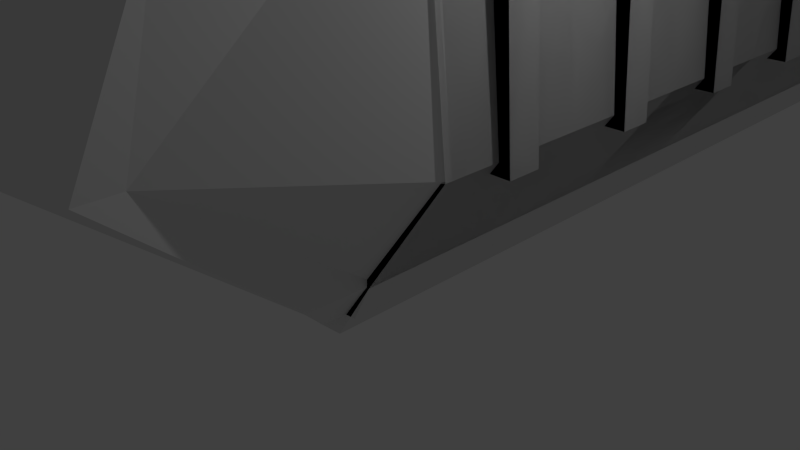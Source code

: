 # Source: snowpiercer.blend  (saved by Blender 2.74.0; exported with 4.5.12 LTS)
import bpy
from mathutils import Matrix  # noqa: F401  (used for matrix-valued properties, if any)

bpy.ops.wm.read_factory_settings(use_empty=True)
scene = bpy.context.scene
scene.name = 'Scene'

# ---- collections
col_collection_1 = bpy.data.collections.new('Collection 1'); scene.collection.children.link(col_collection_1)
col_collection_11 = bpy.data.collections.new('Collection 11'); scene.collection.children.link(col_collection_11)
col_collection_11.hide_render = True
col_collection_11.hide_viewport = True

# ---- materials (node trees are filled in below, after node groups)
mat_material = bpy.data.materials.new('Material')
mat_material.alpha_threshold = 0.0
mat_material.use_transparent_shadow = False
mat_material.roughness = 0.5
mat_material.line_color = (0.0, 0.0, 0.0, 1.0)
mat_material_001 = bpy.data.materials.new('Material.001')
mat_material_001.alpha_threshold = 0.0
mat_material_001.use_transparent_shadow = False
mat_material_001.roughness = 0.5
mat_material_001.line_color = (0.0, 0.0, 0.0, 1.0)

# ---- material node trees

# ---- world
world_world = bpy.data.worlds.new('World'); scene.world = world_world
world_world.color = (0.05088, 0.05088, 0.05088)
world_world.use_sun_shadow = False
world_world.sun_shadow_jitter_overblur = 0.0
world_world.cycles.sampling_method = 'MANUAL'
world_world.cycles.sample_map_resolution = 256

# ---- cameras
cam_camera = bpy.data.cameras.new('Camera')
cam_camera.clip_end = 100.0
cam_camera.lens = 35.0
cam_camera.sensor_width = 32.0
cam_camera.sensor_height = 18.0
cam_camera.ortho_scale = 7.314
cam_camera.dof.focus_distance = 0.0
cam_camera.dof.aperture_fstop = 128.0

# ---- lights
light_lamp = bpy.data.lights.new('Lamp', 'POINT')
light_lamp.transmission_factor = 0.0
light_lamp.cutoff_distance = 30.0
light_lamp.energy = 100.0
light_lamp.shadow_buffer_clip_start = 1.001
light_lamp.shadow_soft_size = 0.1
light_lamp.shadow_maximum_resolution = 0.006
light_lamp.use_absolute_resolution = True
light_lamp.cycles.use_multiple_importance_sampling = False

# ---- meshes
me_cube = bpy.data.meshes.new('Cube')
me_cube.from_pydata([(2.053, 1.0, -0.9733), (2.053, -1.0, -0.9733), (-1.192e-07, -1.0, -1.0), (3.576e-07, 1.0, -1.0), (1.947, 1.0, 0.2824), (1.947, -1.0, 0.2824), (-3.576e-07, -1.0, 0.3091), (5.96e-08, 1.0, 0.3091), (3.213, 1.0, 6.191), (3.213, -1.0, 6.191), (2.754, 1.0, 5.675), (2.754, -1.0, 5.675), (2.871, 1.0, 22.13), (2.871, -1.0, 22.13), (2.949, -0.2279, 5.486), (2.705, -0.2279, 21.5), (2.949, 0.2241, 5.486), (2.705, 0.2241, 21.5), (3.369, -0.2279, 5.486), (3.125, -0.2279, 21.5), (3.369, 0.2241, 5.486), (3.125, 0.2241, 21.5), (1.783, 1.0, -3.249), (1.783, -1.0, -3.249), (1.39, 1.0, -3.386), (1.39, -1.0, -3.386), (1.081, 1.0, -1.611), (1.081, -1.0, -1.611)], [], [(26, 27, 2, 3), (4, 7, 6, 5), (4, 5, 11, 10), (1, 5, 6, 2, 27, 25, 23), (2, 6, 7, 3), (4, 0, 22, 24, 26, 3, 7), (8, 10, 11, 9), (5, 1, 9, 11), (0, 4, 10, 8), (1, 0, 8, 9), (9, 8, 12, 13), (15, 17, 16, 14), (17, 21, 20, 16), (21, 19, 18, 20), (19, 15, 14, 18), (14, 16, 20, 18), (19, 21, 17, 15), (0, 1, 23, 22), (22, 23, 25, 24), (24, 25, 27, 26)])
me_cube.materials.append(mat_material)
me_cube.use_remesh_preserve_volume = False
me_cube.use_remesh_preserve_attributes = False
me_cube.use_mirror_vertex_groups = False
me_cube.update()
me_cube_001 = bpy.data.meshes.new('Cube.001')
me_cube_001.from_pydata([(2.814, -0.9964, 21.63), (0.2603, -0.9964, 25.75), (2.814, 0.7011, 21.63), (0.2603, 0.7011, 25.75), (3.252, -0.9964, 21.27), (0.7012, -0.9964, 25.83), (3.252, 0.7011, 21.27), (0.7012, 0.7011, 25.83), (1.555, -0.9964, 24.14), (1.555, 0.7011, 24.14), (2.01, 0.7011, 24.17), (2.01, -0.9964, 24.17), (0.2603, -0.9964, 27.1), (0.2603, 0.7011, 27.1), (0.9609, -0.9964, 26.08), (0.9609, 0.7011, 26.08), (-0.001549, -0.9964, 28.09), (-0.001549, 0.7011, 28.09)], [], [(8, 9, 2, 0), (9, 10, 6, 2), (10, 11, 4, 6), (11, 8, 0, 4), (0, 2, 6, 4), (5, 7, 3, 1), (5, 1, 8, 11), (7, 5, 11, 10), (3, 7, 10, 9), (1, 3, 9, 8), (1, 3, 13, 12), (12, 13, 15, 14), (14, 15, 17, 16)])
me_cube_001.materials.append(mat_material)
me_cube_001.use_remesh_preserve_volume = False
me_cube_001.use_remesh_preserve_attributes = False
me_cube_001.use_mirror_vertex_groups = False
me_cube_001.update()
me_cube_004 = bpy.data.meshes.new('Cube.004')
me_cube_004.from_pydata([(-1.0, 0.008013, -0.2104), (-1.0, -2.792, 1.784), (-1.0, 1.0, -0.2104), (-1.0, -2.027, 1.784), (1.0, 0.008013, -0.2104), (1.0, -2.244, 1.784), (1.029, 1.0, -0.2104), (2.213, 0.9521, 1.421), (-1.0, -2.002, 4.182), (0.3438, -1.575, 4.026), (1.918, 0.951, 4.886), (1.511, -1.373, 4.182), (-1.0, 0.1946, 5.88), (-1.0, 1.208, 6.369), (1.0, 0.8722, 5.502), (1.0, 0.1946, 5.236), (-1.0, -1.738, 1.784), (0.0, -2.015, 1.784), (1.0, -1.738, 1.784), (0.2671, -2.502, 1.784), (-1.0, 1.0, -0.2487), (-1.0, 0.008013, -0.2487), (0.6425, 1.0, -0.7475), (0.6131, 0.525, -0.7475), (-0.9975, 0.8702, 6.446), (1.002, 0.9843, 5.608)], [], [(1, 16, 3, 2, 0), (3, 17, 7, 6, 2), (7, 18, 5, 4, 6), (5, 19, 1, 0, 4), (4, 0, 21, 23), (1, 19, 5, 11, 8), (8, 11, 15, 12), (5, 18, 7, 10, 11), (7, 17, 3, 9, 10), (3, 16, 1, 8, 9), (15, 14, 13, 12), (11, 10, 14, 15), (10, 9, 13, 14), (9, 8, 12, 13), (21, 20, 22, 23), (6, 4, 23, 22), (2, 6, 22, 20), (0, 2, 20, 21), (15, 12, 24, 25)])
me_cube_004.use_remesh_preserve_volume = False
me_cube_004.use_remesh_preserve_attributes = False
me_cube_004.use_mirror_vertex_groups = False
me_cube_004.update()
me_cube_002 = bpy.data.meshes.new('Cube.002')
me_cube_002.from_pydata([(-1.0, -1.0, -0.2384), (-1.321, -1.0, 1.684), (-1.0, 0.7831, -0.2384), (-1.321, 0.7831, 1.684), (1.0, -1.0, -1.82), (1.0, -1.0, 0.2094), (1.0, 0.7831, -1.82), (1.0, 0.7831, 0.2094), (10.77, -1.0, -1.0), (10.77, 0.7831, -1.0)], [], [(1, 3, 2, 0), (3, 7, 6, 2), (7, 5, 4, 6), (5, 1, 0, 4), (0, 2, 6, 4), (5, 7, 3, 1), (4, 6, 9, 8)])
me_cube_002.use_remesh_preserve_volume = False
me_cube_002.use_remesh_preserve_attributes = False
me_cube_002.use_mirror_vertex_groups = False
me_cube_002.update()
me_plane_001 = bpy.data.meshes.new('Plane.001')
me_plane_001.from_pydata([(0.2633, -1.0, 0.1112), (-1.0, -1.0, 0.0), (0.2633, 1.0, 0.1112), (-1.0, 1.0, 0.0), (-1.137, -1.0, -0.06723), (-1.137, 1.0, -0.06723), (-1.269, -1.0, -0.2348), (-1.269, 1.0, -0.2348), (0.467, -0.8881, 1.467), (0.467, 0.8881, 1.467), (0.2684, 0.0, 0.1105), (0.4873, 0.0, 1.837), (0.3599, 1.0, 0.8559), (0.3599, -1.0, 0.8559), (0.433, 0.0, 1.265), (0.1497, -1.0, 0.0), (0.1497, 1.0, 0.0)], [], [(15, 0, 10, 2, 16), (1, 3, 5, 4), (4, 5, 7, 6), (14, 13, 8, 11), (12, 14, 11, 9), (2, 10, 14, 12), (10, 0, 13, 14), (1, 15, 16, 3)])
me_plane_001.use_remesh_preserve_volume = False
me_plane_001.use_remesh_preserve_attributes = False
me_plane_001.use_mirror_vertex_groups = False
me_plane_001.update()
me_cube_003 = bpy.data.meshes.new('Cube.003')
me_cube_003.from_pydata([(-0.09583, -0.8107, -1.77), (-0.09583, 0.8107, -1.77), (0.7037, 0.8107, -1.028), (0.7037, -0.8107, -1.028), (-1.723, -1.187, 1.973), (-1.723, 1.187, 1.973), (0.4714, 1.187, 1.35), (0.4714, -1.187, 1.35)], [], [(4, 5, 1, 0), (5, 6, 2, 1), (6, 7, 3, 2), (7, 4, 0, 3)])
me_cube_003.use_remesh_preserve_volume = False
me_cube_003.use_remesh_preserve_attributes = False
me_cube_003.use_mirror_vertex_groups = False
me_cube_003.update()
me_cube_005 = bpy.data.meshes.new('Cube.005')
me_cube_005.from_pydata([(2.053, 1.0, -0.9733), (2.053, -1.0, -0.9733), (-1.192e-07, -1.0, -1.0), (3.576e-07, 1.0, -1.0), (1.947, 1.0, 0.2824), (1.947, -1.0, 0.2824), (-3.576e-07, -1.0, 0.3091), (5.96e-08, 1.0, 0.3091), (3.213, 1.0, 6.191), (3.213, -1.0, 6.191), (2.754, 1.0, 5.675), (2.754, -1.0, 5.675), (2.871, 1.0, 22.13), (2.871, -1.0, 22.13), (2.949, -0.2279, 5.486), (2.705, -0.2279, 21.5), (2.949, 0.2241, 5.486), (2.705, 0.2241, 21.5), (3.369, -0.2279, 5.486), (3.125, -0.2279, 21.5), (3.369, 0.2241, 5.486), (3.125, 0.2241, 21.5), (1.488, 1.0, -4.76), (1.488, -1.0, -4.76), (1.095, 1.0, -4.898), (1.095, -1.0, -4.898), (0.9034, 1.0, -1.65), (0.9034, -1.0, -1.65)], [], [(26, 27, 2, 3), (4, 7, 6, 5), (4, 5, 11, 10), (1, 5, 6, 2, 27, 25, 23), (2, 6, 7, 3), (4, 0, 22, 24, 26, 3, 7), (8, 10, 11, 9), (5, 1, 9, 11), (0, 4, 10, 8), (1, 0, 8, 9), (9, 8, 12, 13), (15, 17, 16, 14), (17, 21, 20, 16), (21, 19, 18, 20), (19, 15, 14, 18), (14, 16, 20, 18), (19, 21, 17, 15), (0, 1, 23, 22), (22, 23, 25, 24), (24, 25, 27, 26)])
me_cube_005.materials.append(mat_material_001)
me_cube_005.use_remesh_preserve_volume = False
me_cube_005.use_remesh_preserve_attributes = False
me_cube_005.use_mirror_vertex_groups = False
me_cube_005.update()

# ---- objects
ob_corps_monorail = bpy.data.objects.new('Corps monorail', me_cube)
ob_corps_monorail_001 = bpy.data.objects.new('Corps monorail.001', me_cube_001)
ob_cube_004 = bpy.data.objects.new('Cube.004', me_cube_004)
ob_cube_003 = bpy.data.objects.new('Cube.003', me_cube_004)
ob_cube = bpy.data.objects.new('Cube', me_cube_002)
ob_siege_passager_000 = bpy.data.objects.new('Siege Passager.000', me_plane_001)
ob_cube_001 = bpy.data.objects.new('Cube.001', me_cube_003)
ob_lamp = bpy.data.objects.new('Lamp', light_lamp)
ob_camera = bpy.data.objects.new('Camera', cam_camera)
ob_corps_monorail_002 = bpy.data.objects.new('Corps monorail.002', me_cube_005)
ob_siege_passager_001 = bpy.data.objects.new('Siege Passager.001', me_plane_001)
ob_cube_002 = bpy.data.objects.new('Cube.002', me_cube_003)

# ---- transforms, parenting, visibility, modifiers, constraints
ob_corps_monorail.location = (-1.0, 2.235e-07, 0.5652)
ob_corps_monorail.scale = (1.0, 1.0, 0.2293)
ob_corps_monorail.lock_rotations_4d = False
ob_corps_monorail.empty_display_type = 'ARROWS'
ob_corps_monorail.lineart.crease_threshold = 0.0
_m = ob_corps_monorail.modifiers.new('Mirror', 'MIRROR')
_m = ob_corps_monorail.modifiers.new('Array', 'ARRAY')
_m.count = 11
_m.constant_offset_displace = (0.0, 0.0, 0.0)
_m.relative_offset_displace = (-5.96e-08, 1.0, 0.0)
ob_corps_monorail_001.parent = ob_corps_monorail
ob_corps_monorail_001.matrix_parent_inverse = Matrix(((1.0, 0.0, 0.0, 1.0), (0.0, 1.0, -2.842e-14, -2.235e-07), (0.0, 0.0, 4.362, -2.466), (0.0, 0.0, 0.0, 1.0)))
ob_corps_monorail_001.location = (-1.0, 2.235e-07, 0.5652)
ob_corps_monorail_001.scale = (1.0, 1.0, 0.2293)
ob_corps_monorail_001.lock_rotations_4d = False
ob_corps_monorail_001.empty_display_type = 'ARROWS'
ob_corps_monorail_001.lineart.crease_threshold = 0.0
_m = ob_corps_monorail_001.modifiers.new('Mirror', 'MIRROR')
_m = ob_corps_monorail_001.modifiers.new('Array', 'ARRAY')
_m.count = 13
_m.constant_offset_displace = (0.0, 0.0, 0.0)
_m.relative_offset_displace = (-5.96e-08, 1.0, 0.0)
ob_cube_004.location = (-1.996, 21.93, 0.5607)
ob_cube_004.rotation_euler = (0.0, -0.0, 3.142)
ob_cube_004.lineart.crease_threshold = 0.0
_m = ob_cube_004.modifiers.new('Mirror', 'MIRROR')
_m.mirror_object = ob_corps_monorail
ob_cube_003.location = (-0.004452, -1.865, 0.5607)
ob_cube_003.lineart.crease_threshold = 0.0
_m = ob_cube_003.modifiers.new('Mirror', 'MIRROR')
_m.mirror_object = ob_corps_monorail
ob_cube.location = (0.7015, 3.307, 5.107)
ob_cube.scale = (0.1133, 0.6899, 0.05748)
ob_cube.lineart.crease_threshold = 0.0
_m = ob_cube.modifiers.new('Array', 'ARRAY')
_m.count = 11
_m.constant_offset_displace = (0.0, 0.0, 0.0)
_m.relative_offset_displace = (0.0, 1.1, 0.0)
_m = ob_cube.modifiers.new('Mirror', 'MIRROR')
_m.mirror_object = ob_corps_monorail
ob_siege_passager_000.location = (1.274, 3.043, 1.484)
ob_siege_passager_000.scale = (0.9452, 0.8168, 0.9452)
ob_siege_passager_000.lineart.crease_threshold = 0.0
_m = ob_siege_passager_000.modifiers.new('Mirror', 'MIRROR')
_m.mirror_object = ob_corps_monorail
_m = ob_siege_passager_000.modifiers.new('Array', 'ARRAY')
_m.count = 8
_m.constant_offset_displace = (0.0, 0.0, 0.0)
_m.relative_offset_displace = (0.0, 1.2, 0.0)
ob_cube_001.parent = ob_siege_passager_000
ob_cube_001.matrix_parent_inverse = Matrix(((1.058, 0.0, 5.96e-08, -1.311), (-1.631e-14, 1.224, 1.421e-14, -2.737e-07), (-9.094e-08, 0.0, 1.058, -1.526), (0.0, 0.0, 0.0, 1.0)))
ob_cube_001.location = (0.87, 2.235e-07, 1.069)
ob_cube_001.rotation_euler = (0.0, -0.2812, 0.0)
ob_cube_001.scale = (0.2574, 0.2574, 0.2574)
ob_cube_001.lineart.crease_threshold = 0.0
_m = ob_cube_001.modifiers.new('Mirror', 'MIRROR')
_m.mirror_object = ob_corps_monorail
_m = ob_cube_001.modifiers.new('Array', 'ARRAY')
_m.count = 8
_m.constant_offset_displace = (0.0, 0.0, 0.0)
_m.relative_offset_displace = (0.0, 3.2, 0.0)
ob_lamp.location = (4.076, 1.005, 5.904)
ob_lamp.rotation_euler = (0.6503, 0.05522, 1.866)
ob_lamp.lock_rotations_4d = False
ob_lamp.empty_display_type = 'ARROWS'
ob_lamp.color = (0.0, 0.0, 0.0, 0.0)
ob_lamp.lineart.crease_threshold = 0.0
ob_camera.location = (7.481, -6.508, 5.344)
ob_camera.rotation_euler = (1.109, 0.01082, 0.8149)
ob_camera.lock_rotations_4d = False
ob_camera.empty_display_type = 'ARROWS'
ob_camera.color = (0.0, 0.0, 0.0, 0.0)
ob_camera.display_type = 'WIRE'
ob_camera.lineart.crease_threshold = 0.0
ob_corps_monorail_002.location = (-1.0, 2.235e-07, 0.5652)
ob_corps_monorail_002.scale = (1.0, 1.0, 0.2293)
ob_corps_monorail_002.lock_rotations_4d = False
ob_corps_monorail_002.empty_display_type = 'ARROWS'
ob_corps_monorail_002.lineart.crease_threshold = 0.0
_m = ob_corps_monorail_002.modifiers.new('Mirror', 'MIRROR')
_m = ob_corps_monorail_002.modifiers.new('Array', 'ARRAY')
_m.count = 11
_m.constant_offset_displace = (0.0, 0.0, 0.0)
_m.relative_offset_displace = (-5.96e-08, 1.0, 0.0)
ob_siege_passager_001.location = (1.24, 2.235e-07, 1.442)
ob_siege_passager_001.scale = (0.9452, 0.8168, 0.9452)
ob_siege_passager_001.lineart.crease_threshold = 0.0
ob_cube_002.parent = ob_siege_passager_001
ob_cube_002.matrix_parent_inverse = Matrix(((1.058, 0.0, 5.96e-08, -1.311), (-1.631e-14, 1.224, 1.421e-14, -2.737e-07), (-9.094e-08, 0.0, 1.058, -1.526), (0.0, 0.0, 0.0, 1.0)))
ob_cube_002.location = (0.87, 2.235e-07, 1.069)
ob_cube_002.rotation_euler = (0.0, -0.2812, 0.0)
ob_cube_002.scale = (0.2574, 0.2574, 0.2574)
ob_cube_002.lineart.crease_threshold = 0.0

# ---- collection membership
col_collection_1.objects.link(ob_corps_monorail)
col_collection_1.objects.link(ob_corps_monorail_001)
col_collection_1.objects.link(ob_cube_004)
col_collection_1.objects.link(ob_cube_003)
col_collection_1.objects.link(ob_cube)
col_collection_1.objects.link(ob_siege_passager_000)
col_collection_1.objects.link(ob_cube_001)
col_collection_1.objects.link(ob_lamp)
col_collection_1.objects.link(ob_camera)
col_collection_1.objects.link(ob_corps_monorail_002)
col_collection_11.objects.link(ob_siege_passager_001)
col_collection_11.objects.link(ob_cube_002)

# ---- scene / render settings (as saved in the file)
scene.camera = ob_camera
scene.frame_start = 1; scene.frame_end = 250; scene.frame_set(1)
scene.render.engine = 'BLENDER_EEVEE_NEXT'
scene.render.image_settings.compression = 90
scene.render.resolution_percentage = 50
scene.render.dither_intensity = 0.0
scene.cycles.use_denoising = False
scene.cycles.samples = 10
scene.cycles.sampling_pattern = 'TABULATED_SOBOL'
scene.cycles.light_sampling_threshold = 0.0
scene.cycles.use_adaptive_sampling = False
scene.cycles.use_light_tree = False
scene.cycles.blur_glossy = 0.0
scene.cycles.volume_bounces = 1
scene.cycles.pixel_filter_type = 'GAUSSIAN'
scene.cycles.sample_clamp_indirect = 0.0
scene.view_settings.view_transform = 'Standard'
bpy.context.view_layer.update()
